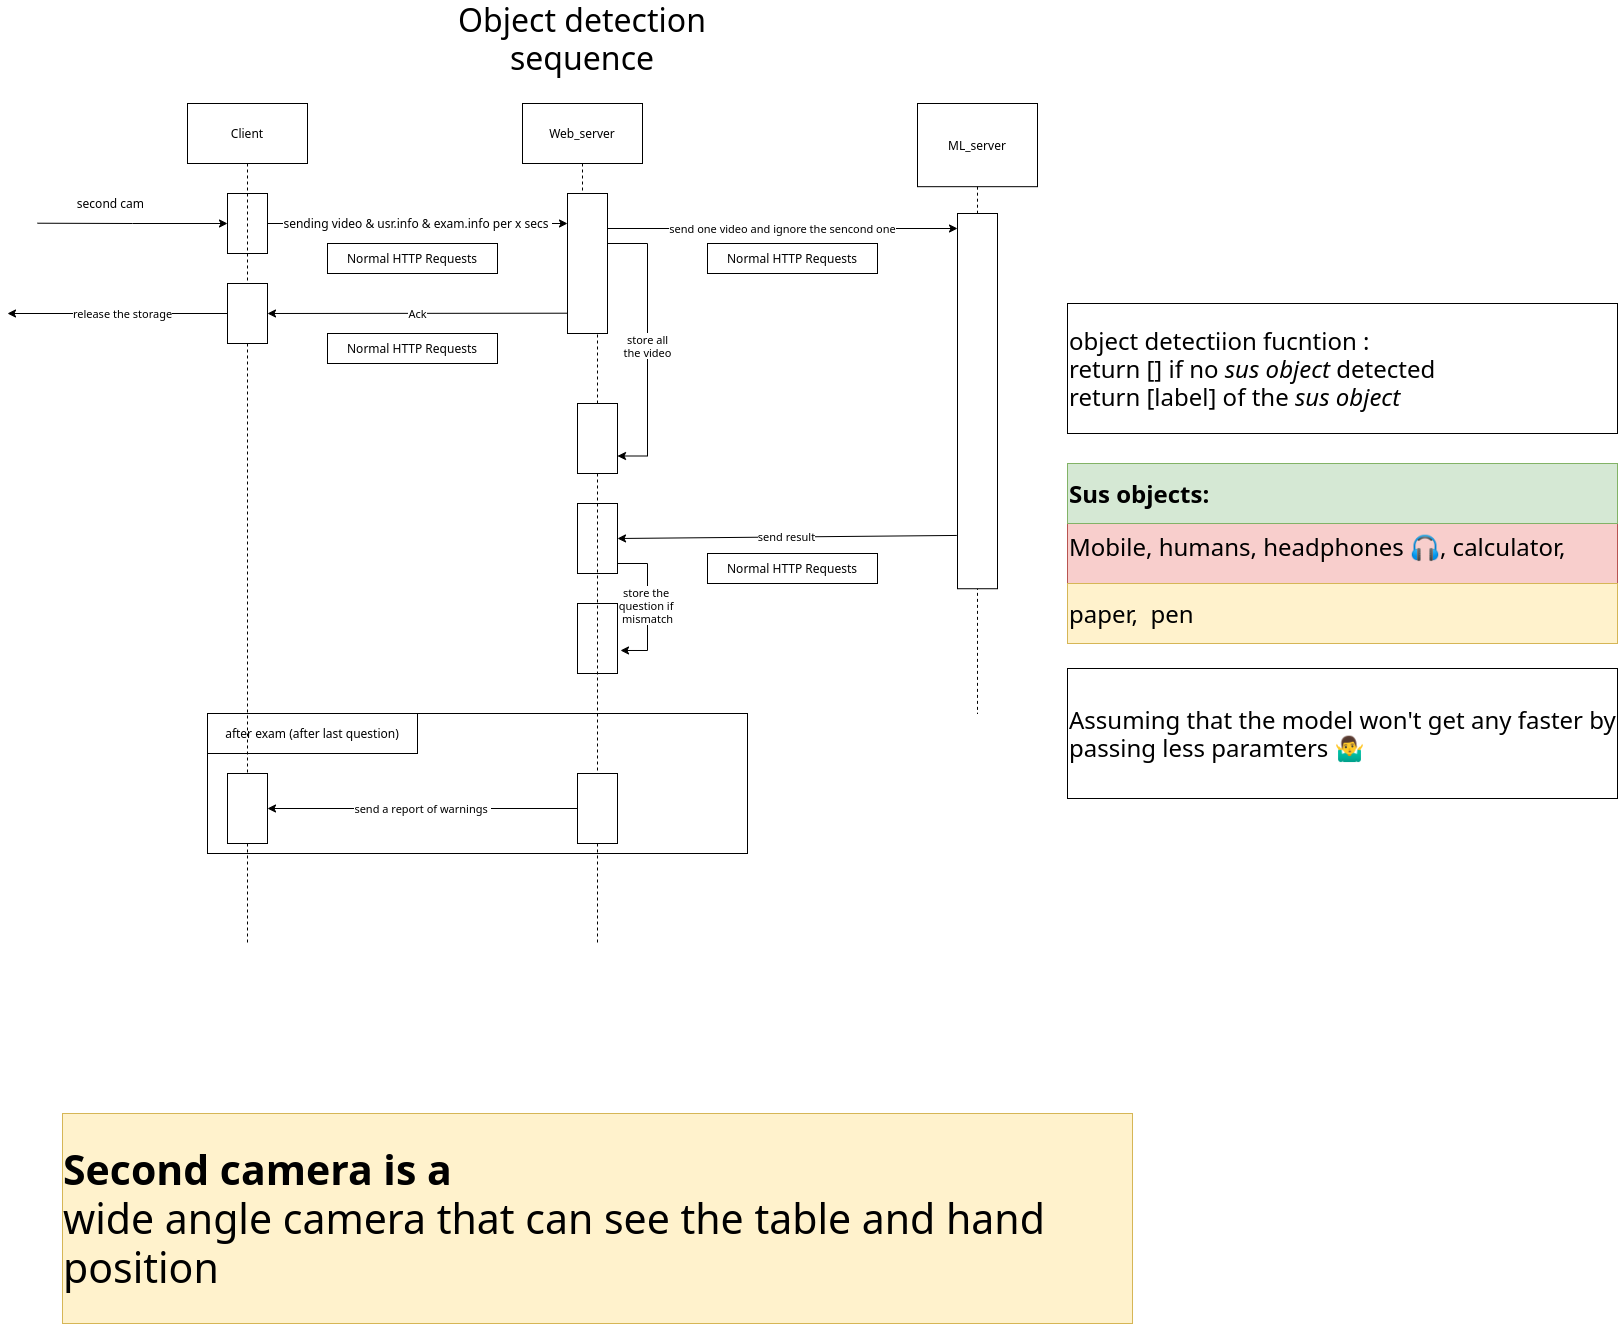

The diagram above was exported from draw.io. Its source (the exported page's mxGraphModel, read from the mxfile embedded in the PNG):
<mxGraphModel dx="1423" dy="857" grid="1" gridSize="10" guides="1" tooltips="1" connect="1" arrows="1" fold="1" page="1" pageScale="1" pageWidth="1900" pageHeight="1900" math="0" shadow="0">
  <root>
    <mxCell id="0" />
    <mxCell id="1" parent="0" />
    <mxCell id="2" value="" style="rounded=0;whiteSpace=wrap;html=1;" vertex="1" parent="1">
      <mxGeometry x="220" y="760" width="540" height="140" as="geometry" />
    </mxCell>
    <mxCell id="3" value="&lt;span style=&quot;font-size: 32px&quot;&gt;Object detection sequence&lt;/span&gt;" style="text;html=1;strokeColor=none;fillColor=none;align=center;verticalAlign=middle;whiteSpace=wrap;rounded=0;" vertex="1" parent="1">
      <mxGeometry x="400" y="70" width="390" height="30" as="geometry" />
    </mxCell>
    <mxCell id="4" value="&lt;font style=&quot;font-size: 12px&quot;&gt;sending video &amp;amp; usr.info &amp;amp; exam.info per x secs&amp;nbsp;&lt;/font&gt;" style="edgeStyle=orthogonalEdgeStyle;rounded=0;orthogonalLoop=1;jettySize=auto;html=1;endArrow=classic;endFill=1;" edge="1" source="26" parent="1">
      <mxGeometry relative="1" as="geometry">
        <mxPoint x="580" y="270" as="targetPoint" />
      </mxGeometry>
    </mxCell>
    <mxCell id="5" value="second cam&amp;nbsp;" style="text;html=1;strokeColor=none;fillColor=none;align=center;verticalAlign=middle;whiteSpace=wrap;rounded=0;" vertex="1" parent="1">
      <mxGeometry x="60" y="240" width="130" height="20" as="geometry" />
    </mxCell>
    <mxCell id="6" value="" style="group" vertex="1" connectable="0" parent="1">
      <mxGeometry x="535" y="150" width="120" height="440" as="geometry" />
    </mxCell>
    <mxCell id="7" value="Web_server" style="rounded=0;whiteSpace=wrap;html=1;" vertex="1" parent="6">
      <mxGeometry width="120" height="60" as="geometry" />
    </mxCell>
    <mxCell id="8" value="store all&lt;br&gt;the video" style="edgeStyle=orthogonalEdgeStyle;rounded=0;orthogonalLoop=1;jettySize=auto;html=1;entryX=1;entryY=0.75;entryDx=0;entryDy=0;startArrow=none;startFill=0;endArrow=classic;endFill=1;" edge="1" parent="6" source="11" target="9">
      <mxGeometry relative="1" as="geometry">
        <Array as="points">
          <mxPoint x="125" y="140" />
          <mxPoint x="125" y="352" />
        </Array>
      </mxGeometry>
    </mxCell>
    <mxCell id="9" value="&lt;span style=&quot;color: rgba(0 , 0 , 0 , 0) ; font-family: monospace ; font-size: 0px&quot;&gt;%3CmxGraphModel%3E%3Croot%3E%3CmxCell%20id%3D%220%22%2F%3E%3CmxCell%20id%3D%221%22%20parent%3D%220%22%2F%3E%3CmxCell%20id%3D%222%22%20value%3D%22%22%20style%3D%22rounded%3D0%3BwhiteSpace%3Dwrap%3Bhtml%3D1%3B%22%20vertex%3D%221%22%20parent%3D%221%22%3E%3CmxGeometry%20x%3D%22240%22%20y%3D%22240%22%20width%3D%2240%22%20height%3D%2260%22%20as%3D%22geometry%22%2F%3E%3C%2FmxCell%3E%3C%2Froot%3E%3C%2FmxGraphModel%3E&lt;/span&gt;" style="rounded=0;whiteSpace=wrap;html=1;" vertex="1" parent="6">
      <mxGeometry x="55" y="300" width="40" height="70" as="geometry" />
    </mxCell>
    <mxCell id="10" style="edgeStyle=orthogonalEdgeStyle;rounded=0;orthogonalLoop=1;jettySize=auto;html=1;endArrow=none;endFill=0;dashed=1;" edge="1" parent="6" source="7" target="9">
      <mxGeometry relative="1" as="geometry">
        <mxPoint x="600" y="430" as="targetPoint" />
        <mxPoint x="595" y="210" as="sourcePoint" />
      </mxGeometry>
    </mxCell>
    <mxCell id="11" value="" style="rounded=0;whiteSpace=wrap;html=1;" vertex="1" parent="6">
      <mxGeometry x="45" y="90" width="40" height="140" as="geometry" />
    </mxCell>
    <mxCell id="12" value="" style="rounded=0;whiteSpace=wrap;html=1;" vertex="1" parent="6">
      <mxGeometry x="55" y="400" width="40" height="70" as="geometry" />
    </mxCell>
    <mxCell id="13" value="" style="group" vertex="1" connectable="0" parent="1">
      <mxGeometry x="200" y="150" width="380" height="440" as="geometry" />
    </mxCell>
    <mxCell id="14" value="Client" style="rounded=0;whiteSpace=wrap;html=1;" vertex="1" parent="13">
      <mxGeometry width="120" height="60" as="geometry" />
    </mxCell>
    <mxCell id="15" value="release the storage" style="edgeStyle=orthogonalEdgeStyle;rounded=0;orthogonalLoop=1;jettySize=auto;html=1;startArrow=none;startFill=0;endArrow=classic;endFill=1;" edge="1" parent="13">
      <mxGeometry relative="1" as="geometry">
        <mxPoint x="-180" y="210" as="targetPoint" />
        <mxPoint x="50" y="210" as="sourcePoint" />
      </mxGeometry>
    </mxCell>
    <mxCell id="16" value="Normal HTTP Requests" style="rounded=0;whiteSpace=wrap;html=1;" vertex="1" parent="13">
      <mxGeometry x="140" y="140" width="170" height="30" as="geometry" />
    </mxCell>
    <mxCell id="17" value="Normal HTTP Requests" style="rounded=0;whiteSpace=wrap;html=1;" vertex="1" parent="13">
      <mxGeometry x="140" y="230" width="170" height="30" as="geometry" />
    </mxCell>
    <mxCell id="18" value="" style="group" vertex="1" connectable="0" parent="1">
      <mxGeometry x="930" y="150" width="120" height="610" as="geometry" />
    </mxCell>
    <mxCell id="19" style="edgeStyle=orthogonalEdgeStyle;rounded=0;orthogonalLoop=1;jettySize=auto;html=1;endArrow=none;endFill=0;dashed=1;" edge="1" parent="18">
      <mxGeometry relative="1" as="geometry">
        <mxPoint x="60" y="610" as="targetPoint" />
        <mxPoint x="60" y="471.3636363636364" as="sourcePoint" />
      </mxGeometry>
    </mxCell>
    <mxCell id="20" value="ML_server" style="rounded=0;whiteSpace=wrap;html=1;" vertex="1" parent="18">
      <mxGeometry width="120" height="83.18181818181817" as="geometry" />
    </mxCell>
    <mxCell id="21" style="edgeStyle=orthogonalEdgeStyle;rounded=0;orthogonalLoop=1;jettySize=auto;html=1;endArrow=none;endFill=0;dashed=1;" edge="1" parent="18" source="20">
      <mxGeometry relative="1" as="geometry">
        <mxPoint x="60" y="374.3181818181818" as="targetPoint" />
        <mxPoint x="990" y="291.13636363636357" as="sourcePoint" />
      </mxGeometry>
    </mxCell>
    <mxCell id="22" value="" style="rounded=0;whiteSpace=wrap;html=1;" vertex="1" parent="18">
      <mxGeometry x="40" y="110" width="40" height="375.23" as="geometry" />
    </mxCell>
    <mxCell id="23" style="edgeStyle=orthogonalEdgeStyle;rounded=0;orthogonalLoop=1;jettySize=auto;html=1;exitX=0;exitY=0.5;exitDx=0;exitDy=0;endArrow=none;endFill=0;startArrow=classic;startFill=1;" edge="1" source="26" parent="1">
      <mxGeometry relative="1" as="geometry">
        <mxPoint x="50" y="269.7142857142858" as="targetPoint" />
      </mxGeometry>
    </mxCell>
    <mxCell id="24" value="send one video and ignore the sencond one" style="edgeStyle=orthogonalEdgeStyle;rounded=0;orthogonalLoop=1;jettySize=auto;html=1;startArrow=none;startFill=0;endArrow=classic;endFill=1;" edge="1" source="11" parent="1">
      <mxGeometry relative="1" as="geometry">
        <mxPoint x="970" y="275" as="targetPoint" />
        <Array as="points">
          <mxPoint x="690" y="275" />
          <mxPoint x="690" y="275" />
        </Array>
      </mxGeometry>
    </mxCell>
    <mxCell id="25" style="edgeStyle=orthogonalEdgeStyle;rounded=0;orthogonalLoop=1;jettySize=auto;html=1;endArrow=none;endFill=0;dashed=1;" edge="1" source="41" parent="1">
      <mxGeometry relative="1" as="geometry">
        <mxPoint x="260" y="990.0000000000002" as="targetPoint" />
        <mxPoint x="460" y="360" as="sourcePoint" />
      </mxGeometry>
    </mxCell>
    <mxCell id="26" value="" style="rounded=0;whiteSpace=wrap;html=1;" vertex="1" parent="1">
      <mxGeometry x="240" y="240" width="40" height="60" as="geometry" />
    </mxCell>
    <mxCell id="27" value="Normal HTTP Requests" style="rounded=0;whiteSpace=wrap;html=1;" vertex="1" parent="1">
      <mxGeometry x="720" y="290" width="170" height="30" as="geometry" />
    </mxCell>
    <mxCell id="28" value="send result" style="endArrow=classic;html=1;exitX=-0.018;exitY=0.858;exitDx=0;exitDy=0;exitPerimeter=0;entryX=1;entryY=0.5;entryDx=0;entryDy=0;" edge="1" source="22" target="12" parent="1">
      <mxGeometry width="50" height="50" relative="1" as="geometry">
        <mxPoint x="800" y="490" as="sourcePoint" />
        <mxPoint x="850" y="440" as="targetPoint" />
      </mxGeometry>
    </mxCell>
    <mxCell id="29" value="Normal HTTP Requests" style="rounded=0;whiteSpace=wrap;html=1;" vertex="1" parent="1">
      <mxGeometry x="720" y="600" width="170" height="30" as="geometry" />
    </mxCell>
    <mxCell id="30" value="&lt;div style=&quot;text-align: left ; font-size: 41px&quot;&gt;&lt;b&gt;Second camera is a&lt;/b&gt;&lt;/div&gt;&lt;div style=&quot;text-align: left ; font-size: 41px&quot;&gt;wide angle camera that can see the table and hand position&lt;/div&gt;" style="rounded=0;whiteSpace=wrap;html=1;fillColor=#fff2cc;strokeColor=#d6b656;" vertex="1" parent="1">
      <mxGeometry x="75" y="1160" width="1070" height="210" as="geometry" />
    </mxCell>
    <mxCell id="31" value="" style="rounded=0;whiteSpace=wrap;html=1;" vertex="1" parent="1">
      <mxGeometry x="240" y="330" width="40" height="60" as="geometry" />
    </mxCell>
    <mxCell id="32" style="edgeStyle=orthogonalEdgeStyle;rounded=0;orthogonalLoop=1;jettySize=auto;html=1;endArrow=none;endFill=0;dashed=1;" edge="1" source="14" target="31" parent="1">
      <mxGeometry relative="1" as="geometry">
        <mxPoint x="260" y="580" as="targetPoint" />
        <mxPoint x="260" y="210" as="sourcePoint" />
      </mxGeometry>
    </mxCell>
    <mxCell id="33" value="Ack" style="endArrow=classic;html=1;exitX=0.004;exitY=0.855;exitDx=0;exitDy=0;exitPerimeter=0;entryX=1;entryY=0.5;entryDx=0;entryDy=0;" edge="1" source="11" target="31" parent="1">
      <mxGeometry width="50" height="50" relative="1" as="geometry">
        <mxPoint x="580" y="330" as="sourcePoint" />
        <mxPoint x="290" y="360" as="targetPoint" />
      </mxGeometry>
    </mxCell>
    <mxCell id="34" value="&lt;span style=&quot;color: rgba(0 , 0 , 0 , 0) ; font-family: monospace ; font-size: 0px&quot;&gt;%3CmxGraphModel%3E%3Croot%3E%3CmxCell%20id%3D%220%22%2F%3E%3CmxCell%20id%3D%221%22%20parent%3D%220%22%2F%3E%3CmxCell%20id%3D%222%22%20value%3D%22%22%20style%3D%22rounded%3D0%3BwhiteSpace%3Dwrap%3Bhtml%3D1%3B%22%20vertex%3D%221%22%20parent%3D%221%22%3E%3CmxGeometry%20x%3D%22240%22%20y%3D%22240%22%20width%3D%2240%22%20height%3D%2260%22%20as%3D%22geometry%22%2F%3E%3C%2FmxCell%3E%3C%2Froot%3E%3C%2FmxGraphModel%3E&lt;/span&gt;" style="rounded=0;whiteSpace=wrap;html=1;" vertex="1" parent="1">
      <mxGeometry x="590" y="650" width="40" height="70" as="geometry" />
    </mxCell>
    <mxCell id="35" value="store the &lt;br&gt;question if &lt;br&gt;mismatch" style="edgeStyle=orthogonalEdgeStyle;rounded=0;orthogonalLoop=1;jettySize=auto;html=1;entryX=1.075;entryY=0.671;entryDx=0;entryDy=0;entryPerimeter=0;startArrow=none;startFill=0;endArrow=classic;endFill=1;" edge="1" source="12" target="34" parent="1">
      <mxGeometry relative="1" as="geometry">
        <Array as="points">
          <mxPoint x="660" y="610" />
          <mxPoint x="660" y="697" />
        </Array>
      </mxGeometry>
    </mxCell>
    <mxCell id="36" style="edgeStyle=orthogonalEdgeStyle;rounded=0;orthogonalLoop=1;jettySize=auto;html=1;endArrow=none;endFill=0;dashed=1;" edge="1" source="39" parent="1">
      <mxGeometry relative="1" as="geometry">
        <mxPoint x="610" y="990.0000000000002" as="targetPoint" />
        <mxPoint x="610" y="520" as="sourcePoint" />
      </mxGeometry>
    </mxCell>
    <mxCell id="37" value="after exam (after last question)" style="rounded=0;whiteSpace=wrap;html=1;" vertex="1" parent="1">
      <mxGeometry x="220" y="760" width="210" height="40" as="geometry" />
    </mxCell>
    <mxCell id="38" value="send a report of warnings&amp;nbsp;" style="edgeStyle=orthogonalEdgeStyle;rounded=0;orthogonalLoop=1;jettySize=auto;html=1;entryX=1;entryY=0.5;entryDx=0;entryDy=0;startArrow=none;startFill=0;endArrow=classic;endFill=1;" edge="1" source="39" target="41" parent="1">
      <mxGeometry relative="1" as="geometry" />
    </mxCell>
    <mxCell id="39" value="&lt;span style=&quot;color: rgba(0 , 0 , 0 , 0) ; font-family: monospace ; font-size: 0px&quot;&gt;%3CmxGraphModel%3E%3Croot%3E%3CmxCell%20id%3D%220%22%2F%3E%3CmxCell%20id%3D%221%22%20parent%3D%220%22%2F%3E%3CmxCell%20id%3D%222%22%20value%3D%22%22%20style%3D%22rounded%3D0%3BwhiteSpace%3Dwrap%3Bhtml%3D1%3B%22%20vertex%3D%221%22%20parent%3D%221%22%3E%3CmxGeometry%20x%3D%22240%22%20y%3D%22240%22%20width%3D%2240%22%20height%3D%2260%22%20as%3D%22geometry%22%2F%3E%3C%2FmxCell%3E%3C%2Froot%3E%3C%2FmxGraphModel%3E&lt;/span&gt;" style="rounded=0;whiteSpace=wrap;html=1;" vertex="1" parent="1">
      <mxGeometry x="590" y="820" width="40" height="70" as="geometry" />
    </mxCell>
    <mxCell id="40" style="edgeStyle=orthogonalEdgeStyle;rounded=0;orthogonalLoop=1;jettySize=auto;html=1;endArrow=none;endFill=0;dashed=1;" edge="1" source="9" target="39" parent="1">
      <mxGeometry relative="1" as="geometry">
        <mxPoint x="610.0000000000002" y="989.9999999999998" as="targetPoint" />
        <mxPoint x="610.0000000000002" y="520" as="sourcePoint" />
      </mxGeometry>
    </mxCell>
    <mxCell id="41" value="&lt;span style=&quot;color: rgba(0 , 0 , 0 , 0) ; font-family: monospace ; font-size: 0px&quot;&gt;%3CmxGraphModel%3E%3Croot%3E%3CmxCell%20id%3D%220%22%2F%3E%3CmxCell%20id%3D%221%22%20parent%3D%220%22%2F%3E%3CmxCell%20id%3D%222%22%20value%3D%22%22%20style%3D%22rounded%3D0%3BwhiteSpace%3Dwrap%3Bhtml%3D1%3B%22%20vertex%3D%221%22%20parent%3D%221%22%3E%3CmxGeometry%20x%3D%22240%22%20y%3D%22240%22%20width%3D%2240%22%20height%3D%2260%22%20as%3D%22geometry%22%2F%3E%3C%2FmxCell%3E%3C%2Froot%3E%3C%2FmxGraphModel%3E&lt;/span&gt;" style="rounded=0;whiteSpace=wrap;html=1;" vertex="1" parent="1">
      <mxGeometry x="240" y="820" width="40" height="70" as="geometry" />
    </mxCell>
    <mxCell id="42" style="edgeStyle=orthogonalEdgeStyle;rounded=0;orthogonalLoop=1;jettySize=auto;html=1;endArrow=none;endFill=0;dashed=1;" edge="1" source="31" target="41" parent="1">
      <mxGeometry relative="1" as="geometry">
        <mxPoint x="260" y="989.9999999999998" as="targetPoint" />
        <mxPoint x="260" y="390" as="sourcePoint" />
      </mxGeometry>
    </mxCell>
    <mxCell id="43" value="&lt;font style=&quot;font-size: 24px&quot;&gt;object detectiion fucntion :&lt;br&gt;return [] if no &lt;i&gt;sus object&lt;/i&gt;&amp;nbsp;detected&lt;br&gt;return [label] of the &lt;i&gt;sus object&lt;/i&gt;&lt;br&gt;&lt;/font&gt;" style="rounded=0;whiteSpace=wrap;html=1;align=left;" vertex="1" parent="1">
      <mxGeometry x="1080" y="350" width="550" height="130" as="geometry" />
    </mxCell>
    <mxCell id="44" value="&lt;font&gt;&lt;span style=&quot;font-size: 24px&quot;&gt;Mobile, humans, headphones 🎧,&amp;nbsp;&lt;/span&gt;&lt;span style=&quot;font-size: 24px&quot;&gt;calculator,&lt;/span&gt;&lt;br&gt;&lt;br&gt;&lt;/font&gt;" style="rounded=0;whiteSpace=wrap;html=1;align=left;fillColor=#f8cecc;strokeColor=#b85450;" vertex="1" parent="1">
      <mxGeometry x="1080" y="570" width="550" height="60" as="geometry" />
    </mxCell>
    <mxCell id="45" value="&lt;font&gt;&lt;span style=&quot;font-size: 24px&quot;&gt;paper,&amp;nbsp; pen&lt;/span&gt;&lt;br&gt;&lt;/font&gt;" style="rounded=0;whiteSpace=wrap;html=1;align=left;fillColor=#fff2cc;strokeColor=#d6b656;" vertex="1" parent="1">
      <mxGeometry x="1080" y="630" width="550" height="60" as="geometry" />
    </mxCell>
    <mxCell id="46" value="&lt;font&gt;&lt;span style=&quot;font-size: 24px&quot;&gt;&lt;b&gt;Sus objects:&lt;/b&gt;&lt;/span&gt;&lt;br&gt;&lt;/font&gt;" style="rounded=0;whiteSpace=wrap;html=1;align=left;fillColor=#d5e8d4;strokeColor=#82b366;" vertex="1" parent="1">
      <mxGeometry x="1080" y="510" width="550" height="60" as="geometry" />
    </mxCell>
    <mxCell id="47" value="&lt;font style=&quot;font-size: 24px&quot;&gt;Assuming that the model won't get any faster by passing less paramters&amp;nbsp;🤷♂&lt;br&gt;&lt;/font&gt;" style="rounded=0;whiteSpace=wrap;html=1;align=left;" vertex="1" parent="1">
      <mxGeometry x="1080" y="715" width="550" height="130" as="geometry" />
    </mxCell>
  </root>
</mxGraphModel>